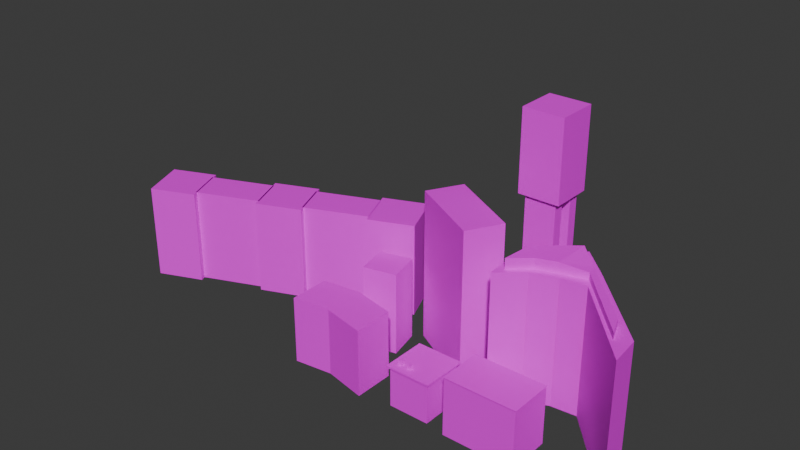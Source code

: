 # Source: untitled.blend  (saved by Blender 4.0.36; exported with 4.5.12 LTS)
import bpy
from mathutils import Matrix  # noqa: F401  (used for matrix-valued properties, if any)

bpy.ops.wm.read_factory_settings(use_empty=True)
scene = bpy.context.scene
scene.name = 'Scene'

# ---- collections
col_collection = bpy.data.collections.new('Collection'); scene.collection.children.link(col_collection)

# ---- images (referenced by path relative to the original .blend; pixels are not part of the script)
import os
ASSET_DIR = os.environ.get("B2B_ASSET_DIR", "")  # directory of the original .blend (textures are referenced by path, not embedded)
HERE = os.path.dirname(os.path.abspath(__file__))  # packed textures are extracted next to this script under _unpacked/

def load_image(name, relpath, width, height, colorspace="sRGB"):
    """Load a texture the original file referenced (path relative to the .blend, or extracted next to this script)."""
    p = next((c for c in (os.path.join(HERE, relpath), os.path.join(ASSET_DIR, relpath)) if relpath and os.path.exists(c)), "")
    if p:
        img = bpy.data.images.load(p, check_existing=True)
        img.name = name
    else:  # same state as the original file: an image datablock whose file is absent (Cycles renders it pink)
        img = bpy.data.images.new(name, width, height)
        img.source = "FILE"
        img.filepath = "//" + (relpath or name)
    img.colorspace_settings.name = colorspace
    return img
img_1h_png = load_image('1h.png', '1h.png', 1024, 1024, 'sRGB')
img_3h_png = load_image('3h.png', '3h.png', 1024, 1024, 'sRGB')
img_3h_png_001 = load_image('3h.png.001', '3h.png', 1024, 1024, 'sRGB')
img_4h_png = load_image('4h.png', '4h.png', 1024, 1024, 'sRGB')
img_5h_png_001 = load_image('5h.png.001', '5h.png', 1024, 1024, 'sRGB')
img_5h_png = load_image('5h.png', '5h.png', 1024, 1024, 'sRGB')
img_6h_png = load_image('6h.png', '6h.png', 1024, 1024, 'sRGB')

# ---- materials (node trees are filled in below, after node groups)
mat_material_001 = bpy.data.materials.new('Material.001')
mat_material_001.use_transparent_shadow = False
mat_material_002 = bpy.data.materials.new('Material.002')
mat_material_002.use_transparent_shadow = False
mat_material_003 = bpy.data.materials.new('Material.003')
mat_material_003.use_transparent_shadow = False
mat_material_004 = bpy.data.materials.new('Material.004')
mat_material_004.use_transparent_shadow = False
mat_material_006 = bpy.data.materials.new('Material.006')
mat_material_006.use_transparent_shadow = False
mat_material_005 = bpy.data.materials.new('Material.005')
mat_material_005.use_transparent_shadow = False
mat_material_007 = bpy.data.materials.new('Material.007')
mat_material_007.use_transparent_shadow = False

# ---- material node trees
mat_material_001.use_nodes = True; mat_material_001.node_tree.nodes.clear()
_N = mat_material_001.node_tree.nodes; _L = mat_material_001.node_tree.links
n0 = _N.new('ShaderNodeBsdfPrincipled'); n0.name = 'Principled BSDF'; n0.location = (10, 300)
n0.inputs[3].default_value = 1.45
n1 = _N.new('ShaderNodeOutputMaterial'); n1.name = 'Material Output'; n1.location = (300, 300)
n2 = _N.new('ShaderNodeTexImage'); n2.name = 'Image Texture'; n2.location = (-356, 225)
n2.image = img_1h_png
_L.new(n0.outputs[0], n1.inputs[0])
_L.new(n2.outputs[0], n0.inputs[0])
n1.is_active_output = True
mat_material_002.use_nodes = True; mat_material_002.node_tree.nodes.clear()
_N = mat_material_002.node_tree.nodes; _L = mat_material_002.node_tree.links
n0 = _N.new('ShaderNodeBsdfPrincipled'); n0.name = 'Principled BSDF'; n0.location = (10, 300)
n0.inputs[3].default_value = 1.45
n1 = _N.new('ShaderNodeOutputMaterial'); n1.name = 'Material Output'; n1.location = (300, 300)
n2 = _N.new('ShaderNodeTexImage'); n2.name = 'Image Texture'; n2.location = (-458, 222)
n2.image = img_3h_png
_L.new(n0.outputs[0], n1.inputs[0])
_L.new(n2.outputs[0], n0.inputs[0])
n1.is_active_output = True
mat_material_003.use_nodes = True; mat_material_003.node_tree.nodes.clear()
_N = mat_material_003.node_tree.nodes; _L = mat_material_003.node_tree.links
n0 = _N.new('ShaderNodeBsdfPrincipled'); n0.name = 'Principled BSDF'; n0.location = (10, 300)
n0.inputs[3].default_value = 1.45
n1 = _N.new('ShaderNodeOutputMaterial'); n1.name = 'Material Output'; n1.location = (300, 300)
n2 = _N.new('ShaderNodeTexImage'); n2.name = 'Image Texture'; n2.location = (-458, 222)
n2.image = img_3h_png_001
_L.new(n0.outputs[0], n1.inputs[0])
_L.new(n2.outputs[0], n0.inputs[0])
n1.is_active_output = True
mat_material_004.use_nodes = True; mat_material_004.node_tree.nodes.clear()
_N = mat_material_004.node_tree.nodes; _L = mat_material_004.node_tree.links
n0 = _N.new('ShaderNodeBsdfPrincipled'); n0.name = 'Principled BSDF'; n0.location = (10, 300)
n0.inputs[3].default_value = 1.45
n1 = _N.new('ShaderNodeOutputMaterial'); n1.name = 'Material Output'; n1.location = (300, 300)
n2 = _N.new('ShaderNodeTexImage'); n2.name = 'Image Texture'; n2.location = (-459, 226)
n2.image = img_4h_png
_L.new(n0.outputs[0], n1.inputs[0])
_L.new(n2.outputs[0], n0.inputs[0])
n1.is_active_output = True
mat_material_006.use_nodes = True; mat_material_006.node_tree.nodes.clear()
_N = mat_material_006.node_tree.nodes; _L = mat_material_006.node_tree.links
n0 = _N.new('ShaderNodeBsdfPrincipled'); n0.name = 'Principled BSDF'; n0.location = (10, 300)
n0.inputs[3].default_value = 1.45
n1 = _N.new('ShaderNodeOutputMaterial'); n1.name = 'Material Output'; n1.location = (300, 300)
n2 = _N.new('ShaderNodeTexImage'); n2.name = 'Image Texture'; n2.location = (-396, 258)
n2.image = img_5h_png_001
_L.new(n0.outputs[0], n1.inputs[0])
_L.new(n2.outputs[0], n0.inputs[0])
n1.is_active_output = True
mat_material_005.use_nodes = True; mat_material_005.node_tree.nodes.clear()
_N = mat_material_005.node_tree.nodes; _L = mat_material_005.node_tree.links
n0 = _N.new('ShaderNodeBsdfPrincipled'); n0.name = 'Principled BSDF'; n0.location = (10, 300)
n0.inputs[3].default_value = 1.45
n1 = _N.new('ShaderNodeOutputMaterial'); n1.name = 'Material Output'; n1.location = (300, 300)
n2 = _N.new('ShaderNodeTexImage'); n2.name = 'Image Texture'; n2.location = (-396, 258)
n2.image = img_5h_png
_L.new(n0.outputs[0], n1.inputs[0])
_L.new(n2.outputs[0], n0.inputs[0])
n1.is_active_output = True
mat_material_007.use_nodes = True; mat_material_007.node_tree.nodes.clear()
_N = mat_material_007.node_tree.nodes; _L = mat_material_007.node_tree.links
n0 = _N.new('ShaderNodeBsdfPrincipled'); n0.name = 'Principled BSDF'; n0.location = (10, 300)
n0.inputs[3].default_value = 1.45
n1 = _N.new('ShaderNodeOutputMaterial'); n1.name = 'Material Output'; n1.location = (300, 300)
n2 = _N.new('ShaderNodeTexImage'); n2.name = 'Image Texture'; n2.location = (-349, 249)
n2.image = img_6h_png
_L.new(n0.outputs[0], n1.inputs[0])
_L.new(n2.outputs[0], n0.inputs[0])
n1.is_active_output = True

# ---- world
world_world = bpy.data.worlds.new('World'); scene.world = world_world
world_world.use_nodes = True; world_world.node_tree.nodes.clear()
_N = world_world.node_tree.nodes; _L = world_world.node_tree.links
n0 = _N.new('ShaderNodeOutputWorld'); n0.name = 'World Output'; n0.location = (300, 300)
n1 = _N.new('ShaderNodeBackground'); n1.name = 'Background'; n1.location = (10, 300)
n1.inputs[0].default_value = (0.05088, 0.05088, 0.05088, 1.0)
_L.new(n1.outputs[0], n0.inputs[0])
n0.is_active_output = True
world_world.color = (0.05088, 0.05088, 0.05088)
world_world.use_sun_shadow = False
world_world.sun_shadow_jitter_overblur = 0.0

# ---- meshes
me_cube_001 = bpy.data.meshes.new('Cube.001')
me_cube_001.from_pydata([(-1.127, -0.7831, -1.0), (-1.127, -0.7831, 1.0), (-1.127, 1.217, -1.0), (-1.127, 1.217, 1.0), (1.0, -1.0, -1.0), (1.0, -1.0, 1.0), (1.0, 1.0, -1.0), (1.0, 1.0, 1.0), (-0.1266, 1.456, -1.0), (-0.1266, 1.456, 1.0), (-0.1266, -0.5441, -1.0), (-0.1266, -0.5441, 1.0)], [], [(0, 1, 3, 2), (8, 9, 7, 6), (6, 7, 5, 4), (10, 11, 1, 0), (8, 6, 4, 10), (9, 3, 1, 11), (7, 9, 11, 5), (2, 8, 10, 0), (4, 5, 11, 10), (2, 3, 9, 8)])
_uv = me_cube_001.uv_layers.new(name='UVMap')
_uv.uv.foreach_set('vector', [0.7025, 0.005323, 0.7076, 0.9877, 0.4107, 0.9927, 0.4057, 0.01035, 0.4991, 0.005072, 0.5009, 1.051, 0.004777, 0.9969, 0.003042, 0.00594, 0.7007, 0.003659, 0.7012, 0.9931, 0.4047, 0.9937, 0.4042, 0.004216, 0.4964, 0.00594, 0.5036, 0.9938, 0.02749, 1.108, 0.02033, 0.009656, 0.5547, 0.4704, 0.596, 0.4704, 0.596, 0.553, 0.5547, 0.553, 0.5527, 0.4799, 0.608, 0.4799, 0.608, 0.5611, 0.5527, 0.5611, 0.4975, 0.4799, 0.5527, 0.4799, 0.5527, 0.5611, 0.4975, 0.5611, 0.5134, 0.4704, 0.5547, 0.4704, 0.5547, 0.553, 0.5134, 0.553, 0.9725, 0.02238, 0.9797, 0.99, 0.5036, 0.9938, 0.4964, 0.00594, 0.9894, 0.004204, 0.9911, 0.9952, 0.5009, 1.051, 0.4991, 0.005072])
me_cube_001.materials.append(mat_material_001)
me_cube_001.update()
me_cube_002 = bpy.data.meshes.new('Cube.002')
me_cube_002.from_pydata([(-1.0, -1.0, -1.0), (-1.0, -1.0, 1.0), (-1.0, 1.0, -1.0), (-1.0, 1.0, 1.0), (1.0, -1.0, -1.0), (1.0, -1.0, 1.0), (1.0, 1.0, -1.0), (1.0, 1.0, 1.0)], [], [(0, 1, 3, 2), (2, 3, 7, 6), (6, 7, 5, 4), (4, 5, 1, 0), (2, 6, 4, 0), (7, 3, 1, 5)])
_uv = me_cube_002.uv_layers.new(name='UVMap')
_uv.uv.foreach_set('vector', [0.3892, 0.03564, 0.3882, 0.9927, 0.003422, 0.9917, 0.004392, -0.02587, 0.7075, -0.001447, 0.7104, 0.9966, 0.4058, 0.9995, 0.4029, 0.001464, 0.39, 0.01112, 0.3873, 0.9935, 0.0006168, 0.9908, 0.003304, 0.008429, 0.7032, 0.009916, 0.7069, 0.9943, 0.4042, 0.9901, 0.4318, 0.005744, 0.5279, 0.5963, 0.5854, 0.5963, 0.5854, 0.6537, 0.5279, 0.6537, 0.5228, 0.472, 0.5866, 0.472, 0.5866, 0.5358, 0.5228, 0.5358])
me_cube_002.materials.append(mat_material_001)
me_cube_002.update()
me_cube_003 = bpy.data.meshes.new('Cube.003')
me_cube_003.from_pydata([(-1.76, 2.295, -1.0), (-1.76, 2.295, 1.0), (-1.76, 3.54, -1.0), (-1.76, 3.54, 1.0), (1.0, -0.2621, -1.0), (1.0, -0.2621, 1.0), (1.0, 1.115, -1.0), (1.0, 1.115, 1.0), (0.5, 0.3775, -1.0), (0.0, 0.1078, -1.0), (-0.5, 0.1078, -1.0), (-0.5, 0.1078, 1.0), (0.0, 0.1078, 1.0), (0.5, 0.3775, 1.0), (-0.5, -0.9266, -1.0), (0.0, -2.106, -1.0), (0.5, -1.424, -1.0), (0.5, -1.424, 1.0), (0.0, -2.106, 1.0), (-0.5, -0.9266, 1.0), (-1.385, 1.807, 0.9064), (-1.385, 1.807, 1.106), (-1.494, 2.599, 0.9064), (-1.494, 2.599, 1.106), (0.7871, -0.2063, 0.9064), (0.7871, -0.2063, 1.167), (0.8695, 0.6733, 0.9064), (0.8695, 0.6733, 1.167), (0.476, 0.0925, 0.9064), (0.08246, -0.1198, 0.9064), (-0.4199, -0.3075, 0.9064), (-0.4199, -0.3075, 1.106), (0.08246, -0.1198, 1.167), (0.476, 0.0925, 1.167), (-0.3935, -0.7293, 0.9064), (1.192e-07, -1.657, 0.9064), (0.3935, -1.121, 0.9064), (0.3935, -1.121, 1.167), (1.192e-07, -1.657, 1.167), (-0.3935, -0.7293, 1.106)], [], [(0, 1, 3, 2), (8, 13, 7, 6), (6, 7, 5, 4), (14, 19, 1, 0), (8, 6, 4, 16), (11, 3, 1, 19), (7, 13, 17, 5), (13, 12, 18, 17), (12, 11, 19, 18), (2, 10, 14, 0), (10, 9, 15, 14), (9, 8, 16, 15), (4, 5, 17, 16), (16, 17, 18, 15), (15, 18, 19, 14), (2, 3, 11, 10), (10, 11, 12, 9), (9, 12, 13, 8), (20, 21, 23, 22), (28, 33, 27, 26), (26, 27, 25, 24), (34, 39, 21, 20), (28, 26, 24, 36), (31, 23, 21, 39), (27, 33, 37, 25), (33, 32, 38, 37), (32, 31, 39, 38), (22, 30, 34, 20), (30, 29, 35, 34), (29, 28, 36, 35), (24, 25, 37, 36), (36, 37, 38, 35), (35, 38, 39, 34), (22, 23, 31, 30), (30, 31, 32, 29), (29, 32, 33, 28)])
me_cube_003.polygons.foreach_set('material_index', [0, 0, 0, 0, 0, 0, 0, 0, 0, 0, 0, 0, 0, 0, 0, 0, 0, 0, 1, 1, 1, 1, 1, 1, 1, 1, 1, 1, 1, 1, 1, 1, 1, 1, 1, 1])
_uv = me_cube_003.uv_layers.new(name='UVMap')
_uv.uv.foreach_set('vector', [0.5498, 0.0007812, 0.5483, 0.9949, 0.2843, 0.9933, 0.2859, -0.0007764, 0.332, 0.006085, 0.3387, 0.9963, 0.09888, 0.9968, 0.09637, 0.006531, 0.3434, 0.001603, 0.3441, 0.9977, 0.08015, 0.9984, 0.07945, 0.002304, 0.9987, 0.003753, 0.997, 0.9963, 0.3455, 0.9959, 0.3471, 0.00334, 0.7586, 0.05149, 0.7633, 0.05149, 0.7633, 0.07031, 0.7586, 0.07031, 0.7551, 0.05238, 0.7601, 0.05238, 0.7601, 0.07262, 0.7551, 0.07262, 0.7399, 0.05238, 0.7449, 0.05238, 0.7449, 0.07262, 0.7399, 0.07262, 0.7449, 0.05238, 0.75, 0.05238, 0.75, 0.07262, 0.7449, 0.07262, 0.75, 0.05238, 0.7551, 0.05238, 0.7551, 0.07262, 0.75, 0.07262, 0.7445, 0.05149, 0.7492, 0.05149, 0.7492, 0.07031, 0.7445, 0.07031, 0.7492, 0.05149, 0.7539, 0.05149, 0.7539, 0.07031, 0.7492, 0.07031, 0.7539, 0.05149, 0.7586, 0.05149, 0.7586, 0.07031, 0.7539, 0.07031, 0.6229, 0.002664, 0.6251, 0.9978, 0.3517, 0.9983, 0.3495, 0.003204, 0.5498, 0.005001, 0.5499, 0.9991, 0.4548, 0.9989, 0.4548, 0.004769, 0.8178, 0.006103, 0.8182, 0.9955, 0.5527, 0.9956, 0.5523, 0.006201, 0.5493, 0.004994, 0.5497, 0.9972, 0.002319, 0.9973, 0.001963, 0.005083, 0.8032, 0.005194, 0.8099, 0.9954, 0.5743, 0.9959, 0.5676, 0.00564, 0.5676, 0.00564, 0.5743, 0.9959, 0.3387, 0.9963, 0.332, 0.006085, 0.5498, 0.0007812, 0.5483, 0.9949, 0.2843, 0.9933, 0.2859, -0.0007764, 0.332, 0.006085, 0.3387, 0.9963, 0.09888, 0.9968, 0.09637, 0.006531, 0.3434, 0.001603, 0.3441, 0.9977, 0.08015, 0.9984, 0.07945, 0.002304, 0.9987, 0.003753, 0.997, 0.9963, 0.3455, 0.9959, 0.3471, 0.00334, 0.7586, 0.05149, 0.7633, 0.05149, 0.7633, 0.07031, 0.7586, 0.07031, 0.7551, 0.05238, 0.7601, 0.05238, 0.7601, 0.07262, 0.7551, 0.07262, 0.7399, 0.05238, 0.7449, 0.05238, 0.7449, 0.07262, 0.7399, 0.07262, 0.7449, 0.05238, 0.75, 0.05238, 0.75, 0.07262, 0.7449, 0.07262, 0.75, 0.05238, 0.7551, 0.05238, 0.7551, 0.07262, 0.75, 0.07262, 0.7445, 0.05149, 0.7492, 0.05149, 0.7492, 0.07031, 0.7445, 0.07031, 0.7492, 0.05149, 0.7539, 0.05149, 0.7539, 0.07031, 0.7492, 0.07031, 0.7539, 0.05149, 0.7586, 0.05149, 0.7586, 0.07031, 0.7539, 0.07031, 0.6229, 0.002664, 0.6251, 0.9978, 0.3517, 0.9983, 0.3495, 0.003204, 0.5498, 0.005001, 0.5499, 0.9991, 0.4548, 0.9989, 0.4548, 0.004769, 0.8178, 0.006103, 0.8182, 0.9955, 0.5527, 0.9956, 0.5523, 0.006201, 0.5493, 0.004994, 0.5497, 0.9972, 0.002319, 0.9973, 0.001963, 0.005083, 0.8032, 0.005194, 0.8099, 0.9954, 0.5743, 0.9959, 0.5676, 0.00564, 0.5676, 0.00564, 0.5743, 0.9959, 0.3387, 0.9963, 0.332, 0.006085])
me_cube_003.materials.append(mat_material_002)
me_cube_003.materials.append(mat_material_003)
me_cube_003.update()
me_cube_005 = bpy.data.meshes.new('Cube.005')
me_cube_005.from_pydata([(-1.0, -1.0, -1.0), (-1.0, -1.0, 1.0), (-1.0, 1.0, -1.0), (-1.0, 1.0, 1.0), (1.0, -1.0, -1.0), (1.0, -1.0, 1.0), (1.0, 1.0, -1.0), (1.0, 1.0, 1.0)], [], [(0, 1, 3, 2), (2, 3, 7, 6), (6, 7, 5, 4), (4, 5, 1, 0), (2, 6, 4, 0), (7, 3, 1, 5)])
_uv = me_cube_005.uv_layers.new(name='UVMap')
_uv.uv.foreach_set('vector', [0.5447, -0.0008582, 0.5464, 0.9982, 0.2828, 0.9999, 0.2811, 0.0008641, 0.9858, 0.003122, 0.9897, 0.991, 0.01423, 0.9949, 0.01031, 0.007047, 0.5508, 0.003003, 0.5527, 0.9981, 0.2851, 1.0, 0.2832, 0.004879, 0.997, 0.0059, 0.9971, 1.0, 0.002959, 1.0, 0.002947, 0.005912, 0.2459, 0.05512, 0.2541, 0.05512, 0.2541, 0.06323, 0.2459, 0.06323, 0.7458, 0.1232, 0.7542, 0.1232, 0.7542, 0.1316, 0.7458, 0.1316])
me_cube_005.materials.append(mat_material_002)
me_cube_005.update()
me_cube_008 = bpy.data.meshes.new('Cube.008')
me_cube_008.from_pydata([(-1.0, -1.0, -1.0), (-1.0, -1.0, 1.0), (-1.0, 1.0, -1.0), (-1.0, 1.0, 1.0), (1.0, -1.0, -1.0), (1.0, -1.0, 1.0), (1.0, 1.0, -1.0), (1.0, 1.0, 1.0), (-3.274, -3.607, -14.73), (-3.274, -3.607, -1.296), (-3.274, 16.87, -14.73), (-3.274, 16.87, -1.296), (17.2, -3.607, -14.73), (17.2, -3.607, -1.296), (17.2, 16.87, -14.73), (17.2, 16.87, -1.296), (-4.513, -4.845, -1.427), (-4.513, -4.845, -0.8416), (-4.513, 18.11, -1.427), (-4.513, 18.11, -0.8416), (18.44, -4.845, -1.427), (18.44, -4.845, -0.8416), (18.44, 18.11, -1.427), (18.44, 18.11, -0.8416), (3.86, -1.0, -1.494), (3.86, -1.0, 0.506), (3.86, 1.0, -1.494), (3.86, 1.0, 0.506), (5.86, -1.0, -1.494), (5.86, -1.0, 0.506), (5.86, 1.0, -1.494), (5.86, 1.0, 0.506)], [], [(0, 1, 3, 2), (2, 3, 7, 6), (6, 7, 5, 4), (4, 5, 1, 0), (2, 6, 4, 0), (7, 3, 1, 5), (8, 9, 11, 10), (10, 11, 15, 14), (14, 15, 13, 12), (12, 13, 9, 8), (10, 14, 12, 8), (15, 11, 9, 13), (16, 17, 19, 18), (18, 19, 23, 22), (22, 23, 21, 20), (20, 21, 17, 16), (18, 22, 20, 16), (23, 19, 17, 21), (24, 25, 27, 26), (26, 27, 31, 30), (30, 31, 29, 28), (28, 29, 25, 24), (26, 30, 28, 24), (31, 27, 25, 29)])
_uv = me_cube_008.uv_layers.new(name='UVMap')
_uv.uv.foreach_set('vector', [0.4986, 0.8656, 0.5103, 0.8656, 0.5103, 0.8774, 0.4986, 0.8774, 0.4986, 0.8774, 0.5103, 0.8774, 0.5103, 0.8891, 0.4986, 0.8891, 0.4986, 0.8891, 0.5103, 0.8891, 0.5103, 0.9008, 0.4986, 0.9008, 0.4986, 0.9008, 0.5103, 0.9008, 0.5103, 0.9126, 0.4986, 0.9126, 0.125, 0.5, 0.375, 0.5, 0.375, 0.75, 0.125, 0.75, 0.5103, 0.8891, 0.522, 0.8891, 0.522, 0.9008, 0.5103, 0.9008, 0.5129, 0.05069, 0.5139, 0.7828, 0.06233, 0.7837, 0.06139, 0.05163, 0.9642, 0.06364, 0.9509, 0.8019, 0.05755, 0.8026, 0.05687, 0.06432, 0.5125, 0.04644, 0.5143, 0.7708, 0.05811, 0.7726, 0.05631, 0.04825, 0.9643, 0.04913, 0.943, 0.7967, 0.06669, 0.7971, 0.06633, 0.04949, 0.4897, 0.9515, 0.5312, 0.9515, 0.5312, 0.993, 0.4897, 0.993, 0.625, 0.5, 0.875, 0.5, 0.875, 0.75, 0.625, 0.75, 0.5029, 0.8402, 0.5157, 0.8402, 0.5157, 0.853, 0.5029, 0.853, 0.5029, 0.853, 0.5157, 0.853, 0.5157, 0.8658, 0.5029, 0.8658, 0.5029, 0.8658, 0.5157, 0.8658, 0.5157, 0.8787, 0.5029, 0.8787, 0.5029, 0.8787, 0.5157, 0.8787, 0.5157, 0.8915, 0.5029, 0.8915, 0.4901, 0.8658, 0.5029, 0.8658, 0.5029, 0.8787, 0.4901, 0.8787, 0.5157, 0.8658, 0.5285, 0.8658, 0.5285, 0.8787, 0.5157, 0.8787, 0.4986, 0.8656, 0.5103, 0.8656, 0.5103, 0.8774, 0.4986, 0.8774, 0.4986, 0.8774, 0.5103, 0.8774, 0.5103, 0.8891, 0.4986, 0.8891, 0.4986, 0.8891, 0.5103, 0.8891, 0.5103, 0.9008, 0.4986, 0.9008, 0.4986, 0.9008, 0.5103, 0.9008, 0.5103, 0.9126, 0.4986, 0.9126, 0.125, 0.5, 0.375, 0.5, 0.375, 0.75, 0.125, 0.75, 0.5103, 0.8891, 0.522, 0.8891, 0.522, 0.9008, 0.5103, 0.9008])
me_cube_008.materials.append(mat_material_004)
me_cube_008.update()
me_cube_012 = bpy.data.meshes.new('Cube.012')
me_cube_012.from_pydata([(-1.0, -1.0, -1.0), (-1.018, -1.018, 1.0), (-1.0, 1.0, -1.0), (-1.018, 1.018, 1.0), (1.0, -1.0, -1.0), (1.018, -1.018, 1.0), (1.0, 1.0, -1.0), (1.018, 1.018, 1.0), (-1.0, -1.0, -109.6), (-1.0, -1.0, -0.1685), (-1.0, 1.0, -109.6), (-1.0, 1.0, -0.1685), (1.0, -1.0, -109.6), (1.0, -1.0, -0.1685), (1.0, 1.0, -109.6), (1.0, 1.0, -0.1685)], [], [(0, 1, 3, 2), (2, 3, 7, 6), (6, 7, 5, 4), (4, 5, 1, 0), (2, 6, 4, 0), (7, 3, 1, 5), (8, 9, 11, 10), (10, 11, 15, 14), (14, 15, 13, 12), (12, 13, 9, 8), (10, 14, 12, 8), (15, 11, 9, 13)])
me_cube_012.polygons.foreach_set('material_index', [0, 0, 0, 0, 0, 0, 1, 1, 1, 1, 1, 1])
_uv = me_cube_012.uv_layers.new(name='UVMap')
_uv.uv.foreach_set('vector', [0.4497, 0.4056, 0.4496, 0.4357, 0.4325, 0.4357, 0.4325, 0.4056, 0.46, 0.3982, 0.4599, 0.4353, 0.423, 0.4352, 0.4231, 0.398, 0.4496, 0.4057, 0.4495, 0.4355, 0.4324, 0.4355, 0.4325, 0.4056, 0.4596, 0.3981, 0.4596, 0.4356, 0.4233, 0.4356, 0.4233, 0.3981, 0.125, 0.5, 0.375, 0.5, 0.375, 0.75, 0.125, 0.75, 0.4485, 0.4192, 0.4611, 0.4192, 0.4611, 0.4318, 0.4485, 0.4318, 0.6489, 0.23, 0.6476, 0.8288, 0.3062, 0.8276, 0.3074, 0.2288, 0.8546, 0.08273, 0.8512, 0.821, 0.1175, 0.8176, 0.1209, 0.07935, 0.6474, 0.2309, 0.646, 0.8251, 0.3061, 0.8238, 0.3074, 0.2296, 0.8452, 0.08039, 0.8451, 0.8264, 0.1238, 0.8263, 0.1239, 0.08024, 0.1357, 0.6099, 0.1658, 0.6099, 0.1658, 0.6401, 0.1357, 0.6401, 0.625, 0.5, 0.875, 0.5, 0.875, 0.75, 0.625, 0.75])
me_cube_012.materials.append(mat_material_006)
me_cube_012.materials.append(mat_material_005)
me_cube_012.update()
me_cube_017 = bpy.data.meshes.new('Cube.017')
me_cube_017.from_pydata([(-1.0, -1.0, -1.0), (-1.0, -1.0, 1.0), (-1.0, 1.0, -1.0), (-1.0, 1.0, 1.0), (1.0, -1.0, -1.0), (1.0, -1.0, 1.0), (1.0, 1.0, -1.0), (1.0, 1.0, 1.0), (-8.607, -0.7586, -1.0), (-8.607, -0.7586, 1.0), (-8.607, 0.7586, -1.0), (-8.607, 0.7586, 1.0), (-5.75, -0.7586, -1.0), (-5.75, -0.7586, 1.0), (-5.75, 0.7586, -1.0), (-5.75, 0.7586, 1.0), (-5.797, -1.0, -1.0), (-5.797, -1.0, 1.0), (-5.797, 1.0, -1.0), (-5.797, 1.0, 1.0), (-3.797, -1.0, -1.0), (-3.797, -1.0, 1.0), (-3.797, 1.0, -1.0), (-3.797, 1.0, 1.0), (-3.844, -0.7586, -1.0), (-3.844, -0.7586, 1.0), (-3.844, 0.7586, -1.0), (-3.844, 0.7586, 1.0), (-0.9864, -0.7586, -1.0), (-0.9864, -0.7586, 1.0), (-0.9864, 0.7586, -1.0), (-0.9864, 0.7586, 1.0), (-10.56, -1.0, -1.0), (-10.56, -1.0, 1.0), (-10.56, 1.0, -1.0), (-10.56, 1.0, 1.0), (-8.563, -1.0, -1.0), (-8.563, -1.0, 1.0), (-8.563, 1.0, -1.0), (-8.563, 1.0, 1.0)], [], [(0, 1, 3, 2), (2, 3, 7, 6), (6, 7, 5, 4), (4, 5, 1, 0), (2, 6, 4, 0), (7, 3, 1, 5), (8, 9, 11, 10), (10, 11, 15, 14), (14, 15, 13, 12), (12, 13, 9, 8), (10, 14, 12, 8), (15, 11, 9, 13), (16, 17, 19, 18), (18, 19, 23, 22), (22, 23, 21, 20), (20, 21, 17, 16), (18, 22, 20, 16), (23, 19, 17, 21), (24, 25, 27, 26), (26, 27, 31, 30), (30, 31, 29, 28), (28, 29, 25, 24), (26, 30, 28, 24), (31, 27, 25, 29), (32, 33, 35, 34), (34, 35, 39, 38), (38, 39, 37, 36), (36, 37, 33, 32), (34, 38, 36, 32), (39, 35, 33, 37)])
_uv = me_cube_017.uv_layers.new(name='UVMap')
_uv.uv.foreach_set('vector', [0.375, 0.0, 0.625, 0.0, 0.625, 0.25, 0.375, 0.25, 0.6789, 0.001639, 0.6765, 0.9291, 0.3102, 0.9297, 0.3204, 0.002299, 0.4156, 0.9239, 0.4212, 0.002711, 0.5797, 0.003625, 0.5742, 0.9248, 0.3185, 0.9296, 0.3167, 0.005262, 0.6721, 0.003456, 0.674, 0.9278, 0.2392, 0.6142, 0.2608, 0.6142, 0.2608, 0.6358, 0.2392, 0.6358, 0.7454, 0.6118, 0.7546, 0.6118, 0.7546, 0.621, 0.7454, 0.621, 0.375, 0.0, 0.625, 0.0, 0.625, 0.25, 0.375, 0.25, 0.9969, 0.003378, 0.9941, 0.7959, 0.6867, 0.7962, 0.6895, 0.0005746, 0.375, 0.5, 0.625, 0.5, 0.625, 0.75, 0.375, 0.75, 0.9965, 0.00848, 0.9976, 0.801, 0.6902, 0.8021, 0.6892, 0.009535, 0.2392, 0.6142, 0.2608, 0.6142, 0.2608, 0.6358, 0.2392, 0.6358, 0.7454, 0.6118, 0.7546, 0.6118, 0.7546, 0.621, 0.7454, 0.621, 0.5798, 0.008869, 0.5803, 0.9239, 0.4233, 0.9248, 0.4228, 0.009735, 0.6751, 0.005532, 0.6741, 0.9314, 0.3172, 0.9305, 0.3181, 0.004608, 0.4217, 0.93, 0.426, 0.002543, 0.583, -0.0008464, 0.5786, 0.9266, 0.6826, 0.003023, 0.679, 0.9304, 0.3097, 0.9269, 0.3132, -0.0004877, 0.2392, 0.6142, 0.2608, 0.6142, 0.2608, 0.6358, 0.2392, 0.6358, 0.7454, 0.6118, 0.7546, 0.6118, 0.7546, 0.621, 0.7454, 0.621, 0.375, 0.0, 0.625, 0.0, 0.625, 0.25, 0.375, 0.25, 0.3072, 0.0003949, 0.3057, 0.796, 0.004547, 0.7992, 0.001379, 0.003562, 0.375, 0.5, 0.625, 0.5, 0.625, 0.75, 0.375, 0.75, 0.3052, 0.003948, 0.303, 0.7981, 0.004921, 0.7958, 0.007196, 0.001673, 0.2392, 0.6142, 0.2608, 0.6142, 0.2608, 0.6358, 0.2392, 0.6358, 0.7454, 0.6118, 0.7546, 0.6118, 0.7546, 0.621, 0.7454, 0.621, 0.5793, 0.01187, 0.5777, 0.9199, 0.4253, 0.9187, 0.427, 0.0106, 0.3198, 0.9284, 0.3186, 0.004098, 0.6802, 0.002942, 0.6814, 0.9273, 0.577, 0.01019, 0.5769, 0.9283, 0.4199, 0.9282, 0.42, 0.01008, 0.6759, 0.004107, 0.6764, 0.9315, 0.3194, 0.932, 0.3189, 0.004605, 0.2392, 0.6142, 0.2608, 0.6142, 0.2608, 0.6358, 0.2392, 0.6358, 0.7454, 0.6118, 0.7546, 0.6118, 0.7546, 0.621, 0.7454, 0.621])
me_cube_017.materials.append(mat_material_007)
me_cube_017.update()
me_cube_018 = bpy.data.meshes.new('Cube.018')
me_cube_018.from_pydata([(-1.0, -1.0, -1.0), (-1.0, -1.0, 1.0), (-1.0, 1.0, -1.0), (-1.0, 1.0, 1.0), (1.0, -1.0, -1.0), (1.0, -1.0, 1.0), (1.0, 1.0, -1.0), (1.0, 1.0, 1.0), (-0.75, 0.3453, 0.9437), (-0.75, 0.3453, 2.944), (-0.75, 0.8453, 0.9437), (-0.75, 0.8453, 2.944), (0.75, 0.3453, 0.9437), (0.75, 0.3453, 2.944), (0.75, 0.8453, 0.9437), (0.75, 0.8453, 2.944), (-0.75, -0.8085, 0.9437), (-0.75, -0.8085, 2.944), (-0.75, -0.3085, 0.9437), (-0.75, -0.3085, 2.944), (0.75, -0.8085, 0.9437), (0.75, -0.8085, 2.944), (0.75, -0.3085, 0.9437), (0.75, -0.3085, 2.944), (-1.0, -1.0, 2.793), (-1.0, -1.0, 4.793), (-1.0, 1.0, 2.793), (-1.0, 1.0, 4.793), (1.0, -1.0, 2.793), (1.0, -1.0, 4.793), (1.0, 1.0, 2.793), (1.0, 1.0, 4.793)], [], [(0, 1, 3, 2), (2, 3, 7, 6), (6, 7, 5, 4), (4, 5, 1, 0), (2, 6, 4, 0), (7, 3, 1, 5), (8, 9, 11, 10), (10, 11, 15, 14), (14, 15, 13, 12), (12, 13, 9, 8), (10, 14, 12, 8), (15, 11, 9, 13), (16, 17, 19, 18), (18, 19, 23, 22), (22, 23, 21, 20), (20, 21, 17, 16), (18, 22, 20, 16), (23, 19, 17, 21), (24, 25, 27, 26), (26, 27, 31, 30), (30, 31, 29, 28), (28, 29, 25, 24), (26, 30, 28, 24), (31, 27, 25, 29)])
_uv = me_cube_018.uv_layers.new(name='UVMap')
_uv.uv.foreach_set('vector', [0.682, -0.0003721, 0.6827, 0.9302, 0.3103, 0.9309, 0.3235, 0.0003732, 0.6827, 0.006987, 0.682, 0.9298, 0.3173, 0.929, 0.318, 0.006252, 0.6787, 0.003362, 0.6798, 0.9292, 0.3198, 0.9304, 0.3186, 0.004516, 0.375, 0.75, 0.625, 0.75, 0.625, 1.0, 0.375, 1.0, 0.4607, 0.6125, 0.5353, 0.6125, 0.5353, 0.6871, 0.4607, 0.6871, 0.4515, 0.6132, 0.5277, 0.6132, 0.5277, 0.6895, 0.4515, 0.6895, 0.1347, 0.001161, 0.1324, 0.896, 0.001802, 0.8937, 0.004114, -0.001151, 0.3048, 0.004201, 0.3034, 0.8014, 0.005375, 0.8001, 0.006735, 0.002841, 0.3053, 0.008249, 0.306, 0.8737, 0.194, 0.8744, 0.1933, 0.008928, 0.309, 0.003011, 0.3055, 0.8049, 0.005849, 0.8045, 0.009359, 0.002601, 0.125, 0.5, 0.375, 0.5, 0.375, 0.75, 0.125, 0.75, 0.625, 0.5, 0.875, 0.5, 0.875, 0.75, 0.625, 0.75, 0.3107, 0.0004168, 0.3099, 0.7992, 0.2041, 0.7984, 0.2049, -0.0004154, 0.3068, 0.003084, 0.3076, 0.7972, 0.0002885, 0.7981, -0.0005819, 0.003955, 0.3171, 0.001383, 0.3098, 0.8079, 0.1915, 0.8084, 0.1988, 0.001843, 0.997, -0.0003122, 0.9971, 0.7985, 0.6913, 0.7985, 0.6912, -0.0002776, 0.125, 0.5, 0.375, 0.5, 0.375, 0.75, 0.125, 0.75, 0.625, 0.5, 0.875, 0.5, 0.875, 0.75, 0.625, 0.75, 0.6839, -4.253e-05, 0.684, 0.9258, 0.3177, 0.9259, 0.3176, 4.254e-05, 0.6793, 0.005085, 0.6761, 0.9325, 0.3145, 0.9294, 0.3177, 0.001972, 0.3153, 0.9274, 0.3169, 0.004647, 0.6832, 0.006334, 0.6815, 0.9291, 0.6775, 0.002554, 0.678, 0.9284, 0.3148, 0.9289, 0.3143, 0.003058, 0.4699, 0.617, 0.5324, 0.617, 0.5324, 0.6795, 0.4699, 0.6795, 0.4623, 0.6102, 0.5385, 0.6102, 0.5385, 0.6863, 0.4623, 0.6863])
me_cube_018.materials.append(mat_material_007)
me_cube_018.update()

# ---- objects
ob_cube = bpy.data.objects.new('Cube', me_cube_001)
ob_cube_001 = bpy.data.objects.new('Cube.001', me_cube_002)
ob_cube_002 = bpy.data.objects.new('Cube.002', me_cube_003)
ob_cube_003 = bpy.data.objects.new('Cube.003', me_cube_005)
ob_cube_006 = bpy.data.objects.new('Cube.006', me_cube_008)
ob_cube_005 = bpy.data.objects.new('Cube.005', me_cube_012)
ob_cube_010 = bpy.data.objects.new('Cube.010', me_cube_017)
ob_cube_004 = bpy.data.objects.new('Cube.004', me_cube_018)

# ---- transforms, parenting, visibility, modifiers, constraints
ob_cube.location = (-3.568, -7.069, 2.111)
ob_cube.scale = (2.25, 1.2, 2.0)
ob_cube_001.location = (-3.646, -3.163, 2.544)
ob_cube_001.rotation_euler = (0.0, -0.0, 0.2294)
ob_cube_001.scale = (1.0, 1.0, 2.5)
ob_cube_002.location = (6.846, -2.523, 3.959)
ob_cube_002.rotation_euler = (0.0, -0.0, 3.23)
ob_cube_002.scale = (3.0, 1.45, 3.8)
ob_cube_003.location = (0.3362, -1.746, 4.629)
ob_cube_003.rotation_euler = (0.0, -0.0, -0.5026)
ob_cube_003.scale = (2.5, 1.15, 4.55)
ob_cube_006.location = (0.759, -7.307, 2.636)
ob_cube_006.scale = (0.1172, 0.1172, 0.1787)
ob_cube_005.location = (6.028, -6.62, 3.401)
ob_cube_005.scale = (2.1, 1.3, 0.03108)
ob_cube_010.location = (-5.246, -0.3676, 3.741)
ob_cube_010.rotation_euler = (0.0, -0.0, 0.3917)
ob_cube_010.scale = (1.4, 1.45, 2.85)
ob_cube_004.location = (3.022, 2.298, 2.573)
ob_cube_004.scale = (1.25, 1.25, 2.432)

# ---- collection membership
col_collection.objects.link(ob_cube)
col_collection.objects.link(ob_cube_001)
col_collection.objects.link(ob_cube_002)
col_collection.objects.link(ob_cube_003)
col_collection.objects.link(ob_cube_006)
col_collection.objects.link(ob_cube_005)
col_collection.objects.link(ob_cube_010)
col_collection.objects.link(ob_cube_004)

# ---- scene / render settings (as saved in the file)
scene.frame_start = 1; scene.frame_end = 250; scene.frame_set(1)
scene.render.engine = 'BLENDER_EEVEE_NEXT'
scene.cycles.sampling_pattern = 'TABULATED_SOBOL'
bpy.context.view_layer.update()

# ---- added for rendering (the .blend has no active camera and no usable light): camera, sun
cam_auto = bpy.data.cameras.new('AutoCamera')
cam_auto.lens = 50.0
cam_auto.sensor_width = 36.0
cam_auto.clip_end = 1000.0
ob_auto_camera = bpy.data.objects.new('AutoCamera', cam_auto)
scene.collection.objects.link(ob_auto_camera)
ob_auto_camera.location = (30.7623, -43.4219, 34.4856)
ob_auto_camera.rotation_euler = (1.09748, -7.21219e-08, 0.694738)
scene.camera = ob_auto_camera
light_auto_sun = bpy.data.lights.new('AutoSun', 'SUN')
light_auto_sun.energy = 3.0
light_auto_sun.angle = 0.0523599
ob_auto_sun = bpy.data.objects.new('AutoSun', light_auto_sun)
scene.collection.objects.link(ob_auto_sun)
ob_auto_sun.rotation_euler = (0.872665, 0.174533, 0.523599)
bpy.context.view_layer.update()
